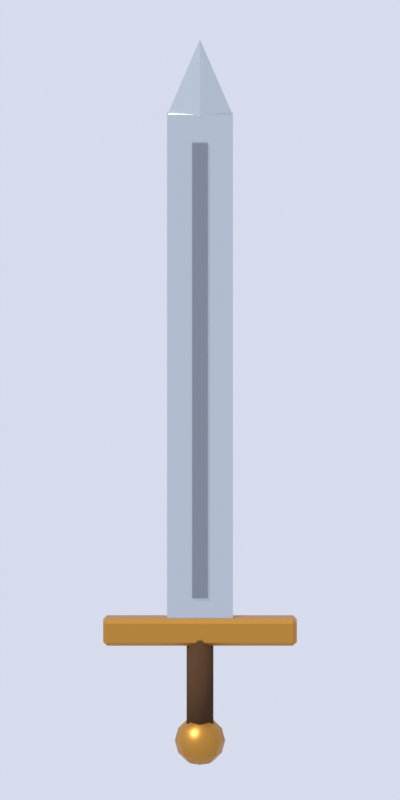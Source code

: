 # Source: goliath_sword.blend  (saved by Blender 5.3.31; exported with 4.5.12 LTS)
import bpy
from mathutils import Matrix  # noqa: F401  (used for matrix-valued properties, if any)

bpy.ops.wm.read_factory_settings(use_empty=True)
scene = bpy.context.scene
scene.name = 'Scene'

# ---- materials (node trees are filled in below, after node groups)
mat_c_c9d0d6 = bpy.data.materials.new('c_c9d0d6')
mat_c_c9d0d6.diffuse_color = (0.5841, 0.6308, 0.6724, 1.0)
mat_c_8d949c = bpy.data.materials.new('c_8d949c')
mat_c_8d949c.diffuse_color = (0.2664, 0.2961, 0.3325, 1.0)
mat_c_c08a3a = bpy.data.materials.new('c_c08a3a')
mat_c_c08a3a.diffuse_color = (0.5271, 0.2542, 0.04231, 1.0)
mat_c_4a321e = bpy.data.materials.new('c_4a321e')
mat_c_4a321e.diffuse_color = (0.06848, 0.0319, 0.01298, 1.0)

# ---- material node trees
mat_c_c9d0d6.use_nodes = True; mat_c_c9d0d6.node_tree.nodes.clear()
_N = mat_c_c9d0d6.node_tree.nodes; _L = mat_c_c9d0d6.node_tree.links
n0 = _N.new('ShaderNodeBsdfPrincipled'); n0.name = 'Principled BSDF'; n0.location = (-200, 100)
n0.inputs[0].default_value = (0.5841, 0.6308, 0.6724, 1.0)
n0.inputs[1].default_value = 0.9
n0.inputs[2].default_value = 0.3
n0.inputs[10].default_value = 0.005
n1 = _N.new('ShaderNodeOutputMaterial'); n1.name = 'Material Output'; n1.location = (200, 100)
_L.new(n0.outputs[0], n1.inputs[0])
n1.is_active_output = True
mat_c_8d949c.use_nodes = True; mat_c_8d949c.node_tree.nodes.clear()
_N = mat_c_8d949c.node_tree.nodes; _L = mat_c_8d949c.node_tree.links
n0 = _N.new('ShaderNodeBsdfPrincipled'); n0.name = 'Principled BSDF'; n0.location = (-200, 100)
n0.inputs[0].default_value = (0.2664, 0.2961, 0.3325, 1.0)
n0.inputs[1].default_value = 0.9
n0.inputs[2].default_value = 0.4
n0.inputs[10].default_value = 0.005
n1 = _N.new('ShaderNodeOutputMaterial'); n1.name = 'Material Output'; n1.location = (200, 100)
_L.new(n0.outputs[0], n1.inputs[0])
n1.is_active_output = True
mat_c_c08a3a.use_nodes = True; mat_c_c08a3a.node_tree.nodes.clear()
_N = mat_c_c08a3a.node_tree.nodes; _L = mat_c_c08a3a.node_tree.links
n0 = _N.new('ShaderNodeBsdfPrincipled'); n0.name = 'Principled BSDF'; n0.location = (-200, 100)
n0.inputs[0].default_value = (0.5271, 0.2542, 0.04231, 1.0)
n0.inputs[1].default_value = 0.8
n0.inputs[2].default_value = 0.4
n0.inputs[10].default_value = 0.005
n1 = _N.new('ShaderNodeOutputMaterial'); n1.name = 'Material Output'; n1.location = (200, 100)
_L.new(n0.outputs[0], n1.inputs[0])
n1.is_active_output = True
mat_c_4a321e.use_nodes = True; mat_c_4a321e.node_tree.nodes.clear()
_N = mat_c_4a321e.node_tree.nodes; _L = mat_c_4a321e.node_tree.links
n0 = _N.new('ShaderNodeBsdfPrincipled'); n0.name = 'Principled BSDF'; n0.location = (-200, 100)
n0.inputs[0].default_value = (0.06848, 0.0319, 0.01298, 1.0)
n0.inputs[2].default_value = 0.9
n0.inputs[10].default_value = 0.005
n0.inputs[13].default_value = 0.2
n1 = _N.new('ShaderNodeOutputMaterial'); n1.name = 'Material Output'; n1.location = (200, 100)
_L.new(n0.outputs[0], n1.inputs[0])
n1.is_active_output = True

# ---- world
world_world = bpy.data.worlds.new('World'); scene.world = world_world
world_world.use_nodes = True; world_world.node_tree.nodes.clear()
_N = world_world.node_tree.nodes; _L = world_world.node_tree.links
n0 = _N.new('ShaderNodeBackground'); n0.name = 'Background'; n0.location = (-200, 100)
n0.inputs[0].default_value = (0.8, 0.84, 1.0, 1.0)
n0.inputs[1].default_value = 0.85
n1 = _N.new('ShaderNodeOutputWorld'); n1.name = 'World Output'; n1.location = (200, 100)
_L.new(n0.outputs[0], n1.inputs[0])
n1.is_active_output = True

# ---- cameras
cam_spritecam = bpy.data.cameras.new('SpriteCam')
cam_spritecam.type = 'ORTHO'
cam_spritecam.clip_end = 200.0
cam_spritecam.ortho_scale = 2.065

# ---- lights
light_sun = bpy.data.lights.new('Sun', 'SUN')
light_sun.angle = 0.1396
light_sun.energy = 3.2

# ---- meshes
me_blade = bpy.data.meshes.new('blade')
me_blade.from_pydata([(-0.085, -0.0175, 0.375), (-0.085, -0.0175, 1.725), (-0.085, 0.0175, 0.375), (-0.085, 0.0175, 1.725), (0.085, -0.0175, 0.375), (0.085, -0.0175, 1.725), (0.085, 0.0175, 0.375), (0.085, 0.0175, 1.725)], [], [(0, 1, 3, 2), (2, 3, 7, 6), (6, 7, 5, 4), (4, 5, 1, 0), (2, 6, 4, 0), (7, 3, 1, 5)])
me_blade.materials.append(mat_c_c9d0d6)
me_blade.update()
me_tip = bpy.data.meshes.new('tip')
me_tip.from_pydata([(7.431e-09, -0.085, 1.72), (-0.085, -7.431e-09, 1.72), (-7.431e-09, 0.085, 1.72), (0.085, 7.431e-09, 1.72), (0.0, 0.0, 1.92)], [], [(0, 4, 1), (1, 4, 2), (0, 1, 2, 3), (2, 4, 3), (3, 4, 0)])
me_tip.polygons.foreach_set('use_smooth', [0, 0, 1, 0, 0])
me_tip.materials.append(mat_c_c9d0d6)
me_tip.update()
me_fuller = bpy.data.meshes.new('fuller')
me_fuller.from_pydata([(-0.02, -0.025, 0.45), (-0.02, -0.025, 1.65), (-0.02, -0.015, 0.45), (-0.02, -0.015, 1.65), (0.02, -0.025, 0.45), (0.02, -0.025, 1.65), (0.02, -0.015, 0.45), (0.02, -0.015, 1.65)], [], [(0, 1, 3, 2), (2, 3, 7, 6), (6, 7, 5, 4), (4, 5, 1, 0), (2, 6, 4, 0), (7, 3, 1, 5)])
me_fuller.materials.append(mat_c_8d949c)
me_fuller.update()
me_guard = bpy.data.meshes.new('guard')
me_guard.from_pydata([(-0.24, -0.025, 0.325), (-0.24, -0.035, 0.335), (-0.25, -0.025, 0.335), (-0.24, -0.035, 0.385), (-0.24, -0.025, 0.395), (-0.25, -0.025, 0.385), (-0.24, 0.025, 0.325), (-0.25, 0.025, 0.335), (-0.24, 0.035, 0.335), (-0.24, 0.025, 0.395), (-0.24, 0.035, 0.385), (-0.25, 0.025, 0.385), (0.24, -0.025, 0.325), (0.25, -0.025, 0.335), (0.24, -0.035, 0.335), (0.24, -0.025, 0.395), (0.24, -0.035, 0.385), (0.25, -0.025, 0.385), (0.24, 0.025, 0.325), (0.24, 0.035, 0.335), (0.25, 0.025, 0.335), (0.24, 0.025, 0.395), (0.25, 0.025, 0.385), (0.24, 0.035, 0.385)], [], [(0, 1, 2), (3, 4, 5), (6, 7, 8), (9, 10, 11), (12, 13, 14), (15, 16, 17), (18, 19, 20), (21, 22, 23), (6, 0, 2, 7), (1, 3, 5, 2), (4, 9, 11, 5), (10, 8, 7, 11), (18, 6, 8, 19), (9, 21, 23, 10), (22, 20, 19, 23), (12, 18, 20, 13), (21, 15, 17, 22), (16, 14, 13, 17), (0, 12, 14, 1), (15, 4, 3, 16), (6, 18, 12, 0), (2, 5, 11, 7), (14, 16, 3, 1), (21, 9, 4, 15), (8, 10, 23, 19), (20, 22, 17, 13)])
me_guard.materials.append(mat_c_c08a3a)
me_guard.update()
me_grip = bpy.data.meshes.new('grip')
me_grip.from_pydata([(3.497e-09, -0.04, 0.1), (3.497e-09, -0.04, 0.34), (-0.03464, -0.02, 0.1), (-0.03464, -0.02, 0.34), (-0.03464, 0.02, 0.1), (-0.03464, 0.02, 0.34), (-3.497e-09, 0.04, 0.1), (-3.497e-09, 0.04, 0.34), (0.03464, 0.02, 0.1), (0.03464, 0.02, 0.34), (0.03464, -0.02, 0.1), (0.03464, -0.02, 0.34)], [], [(0, 1, 3, 2), (2, 3, 5, 4), (4, 5, 7, 6), (6, 7, 9, 8), (3, 1, 11, 9, 7, 5), (8, 9, 11, 10), (10, 11, 1, 0), (0, 2, 4, 6, 8, 10)])
me_grip.polygons.foreach_set('use_smooth', [1, 1, 1, 1, 0, 1, 1, 0])
me_grip.materials.append(mat_c_4a321e)
me_grip.update()
me_pommel = bpy.data.meshes.new('pommel')
me_pommel.from_pydata([(0.0, 0.0, 0.135), (0.0, 0.0325, 0.1263), (0.0, 0.065, 0.07), (0.0, 0.0325, 0.01371), (0.0, 0.0, 0.005), (0.02298, 0.02298, 0.1263), (0.0398, 0.0398, 0.1025), (0.04596, 0.04596, 0.07), (0.0398, 0.0398, 0.0375), (0.02298, 0.02298, 0.01371), (0.0325, 0.0, 0.1263), (0.05629, 0.0, 0.1025), (0.065, 0.0, 0.07), (0.05629, 0.0, 0.0375), (0.0325, 0.0, 0.01371), (0.02298, -0.02298, 0.1263), (0.0398, -0.0398, 0.1025), (0.04596, -0.04596, 0.07), (0.0398, -0.0398, 0.0375), (0.02298, -0.02298, 0.01371), (0.0, -0.0325, 0.1263), (0.0, -0.05629, 0.1025), (0.0, -0.065, 0.07), (0.0, -0.05629, 0.0375), (0.0, -0.0325, 0.01371), (-0.02298, -0.02298, 0.1263), (-0.0398, -0.0398, 0.1025), (-0.04596, -0.04596, 0.07), (-0.0398, -0.0398, 0.0375), (-0.02298, -0.02298, 0.01371), (-0.0325, 0.0, 0.1263), (-0.05629, 0.0, 0.1025), (-0.065, 0.0, 0.07), (-0.05629, 0.0, 0.0375), (-0.0325, 0.0, 0.01371), (-0.02298, 0.02298, 0.1263), (-0.0398, 0.0398, 0.1025), (-0.04596, 0.04596, 0.07), (-0.0398, 0.0398, 0.0375), (-0.02298, 0.02298, 0.01371), (0.0, 0.05629, 0.1025), (0.0, 0.05629, 0.0375)], [], [(4, 3, 9), (41, 2, 7, 8), (40, 1, 5, 6), (3, 41, 8, 9), (2, 40, 6, 7), (1, 0, 5), (6, 5, 10, 11), (9, 8, 13, 14), (7, 6, 11, 12), (5, 0, 10), (4, 9, 14), (8, 7, 12, 13), (14, 13, 18, 19), (12, 11, 16, 17), (10, 0, 15), (4, 14, 19), (13, 12, 17, 18), (11, 10, 15, 16), (19, 18, 23, 24), (17, 16, 21, 22), (15, 0, 20), (4, 19, 24), (18, 17, 22, 23), (16, 15, 20, 21), (24, 23, 28, 29), (22, 21, 26, 27), (20, 0, 25), (4, 24, 29), (23, 22, 27, 28), (21, 20, 25, 26), (29, 28, 33, 34), (27, 26, 31, 32), (25, 0, 30), (4, 29, 34), (28, 27, 32, 33), (26, 25, 30, 31), (32, 31, 36, 37), (30, 0, 35), (4, 34, 39), (33, 32, 37, 38), (31, 30, 35, 36), (34, 33, 38, 39), (35, 0, 1), (4, 39, 3), (38, 37, 2, 41), (36, 35, 1, 40), (39, 38, 41, 3), (37, 36, 40, 2)])
me_pommel.polygons.foreach_set('use_smooth', [True] * 48)
me_pommel.materials.append(mat_c_c08a3a)
me_pommel.update()

# ---- objects
ob_sun = bpy.data.objects.new('Sun', light_sun)
ob_blade = bpy.data.objects.new('blade', me_blade)
ob_tip = bpy.data.objects.new('tip', me_tip)
ob_fuller = bpy.data.objects.new('fuller', me_fuller)
ob_guard = bpy.data.objects.new('guard', me_guard)
ob_grip = bpy.data.objects.new('grip', me_grip)
ob_pommel = bpy.data.objects.new('pommel', me_pommel)
ob_spritecam = bpy.data.objects.new('SpriteCam', cam_spritecam)

# ---- transforms, parenting, visibility, modifiers, constraints
ob_sun.location = (0.0, 0.0, 0.0)
ob_sun.rotation_euler = (0.8378, 0.0, -0.6632)
ob_blade.location = (0.0, 0.0, 0.0)
ob_tip.location = (0.0, 0.0, 0.0)
ob_tip.scale = (1.0, 0.25, 1.0)
ob_fuller.location = (0.0, 0.0, 0.0)
ob_guard.location = (0.0, 0.0, 0.0)
ob_grip.location = (0.0, 0.0, 0.0)
ob_pommel.location = (0.0, 0.0, 0.0)
ob_spritecam.location = (0.0, -48.71, 11.34)
ob_spritecam.rotation_euler = (1.361, 0.0, 0.0)

# ---- collection membership
scene.collection.objects.link(ob_sun)
scene.collection.objects.link(ob_blade)
scene.collection.objects.link(ob_tip)
scene.collection.objects.link(ob_fuller)
scene.collection.objects.link(ob_guard)
scene.collection.objects.link(ob_grip)
scene.collection.objects.link(ob_pommel)
scene.collection.objects.link(ob_spritecam)

# ---- scene / render settings (as saved in the file)
scene.camera = ob_spritecam
scene.frame_start = 1; scene.frame_end = 250; scene.frame_set(1)
scene.render.engine = 'CYCLES'
scene.render.resolution_x = 128
scene.render.resolution_y = 256
scene.render.film_transparent = True
scene.render.use_file_extension = False
scene.render.bake_bias = 0.0
scene.render.bake_samples = 0
scene.render.compositor_device = 'GPU'
scene.cycles.use_denoising = False
scene.cycles.samples = 32
scene.cycles.max_bounces = 2
scene.eevee.use_volume_custom_range = False
scene.eevee.fast_gi_thickness_near = 0.1
scene.eevee.fast_gi_thickness_far = 0.0
scene.eevee.ray_tracing_options.screen_trace_thickness = 0.1
scene.view_settings.view_transform = 'Standard'
bpy.context.view_layer.update()
